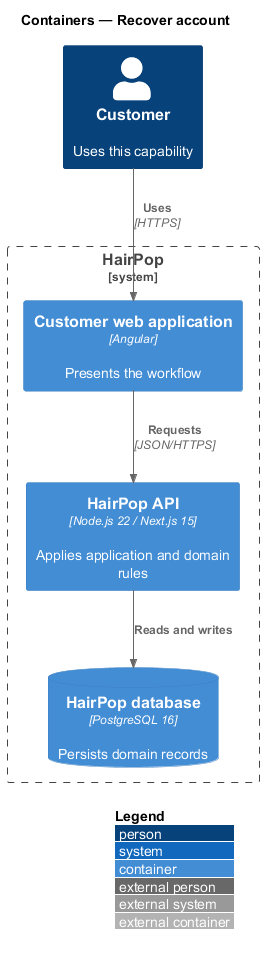

The diagram above was rendered by PlantUML. Its source (embedded in the PNG):
@startuml
!include <C4/C4_Container>
LAYOUT_WITH_LEGEND()
title Containers — Recover account
Person(person, "Customer", "Uses this capability")
System_Boundary(hairpop, "HairPop") {
  Container(web, "Customer web application", "Angular", "Presents the workflow")
  Container(api, "HairPop API", "Node.js 22 / Next.js 15", "Applies application and domain rules")
  ContainerDb(db, "HairPop database", "PostgreSQL 16", "Persists domain records")
}
Rel(person, web, "Uses", "HTTPS")
Rel(web, api, "Requests", "JSON/HTTPS")
Rel(api, db, "Reads and writes")
@enduml